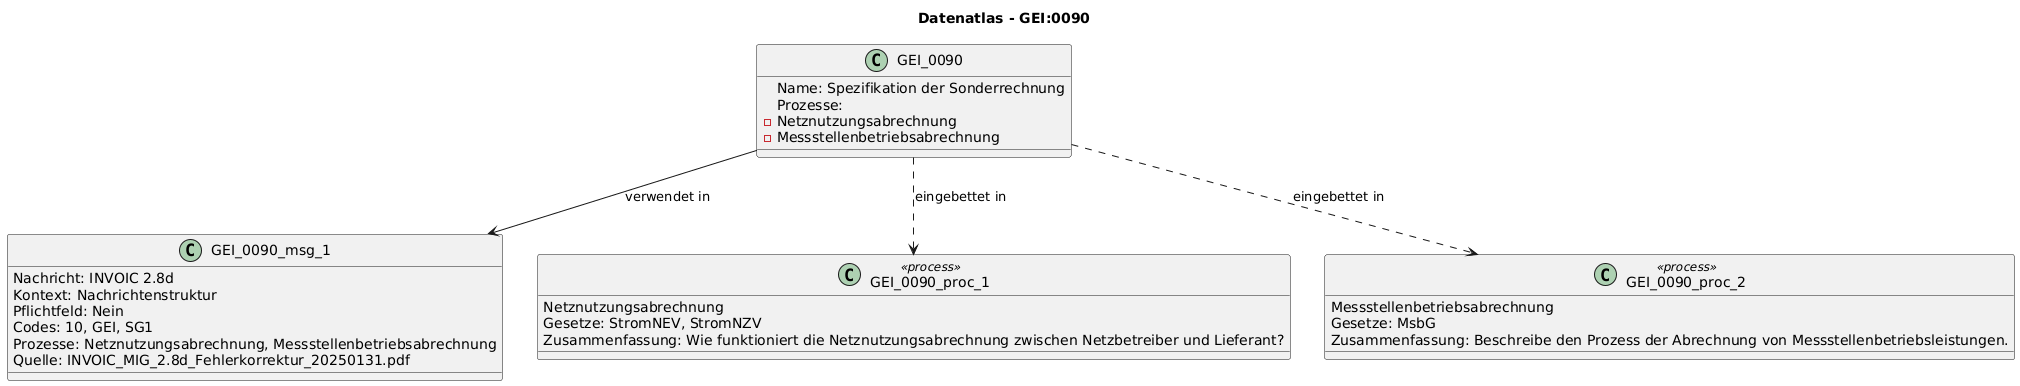

The diagram above was rendered by PlantUML. Its source (embedded in the PNG):
@startuml
title Datenatlas - GEI:0090
class GEI_0090 {
  Name: Spezifikation der Sonderrechnung
  Prozesse:
    - Netznutzungsabrechnung
    - Messstellenbetriebsabrechnung
}
class GEI_0090_msg_1 {
  Nachricht: INVOIC 2.8d
  Kontext: Nachrichtenstruktur
  Pflichtfeld: Nein
  Codes: 10, GEI, SG1
  Prozesse: Netznutzungsabrechnung, Messstellenbetriebsabrechnung
  Quelle: INVOIC_MIG_2.8d_Fehlerkorrektur_20250131.pdf
}
GEI_0090 --> GEI_0090_msg_1 : verwendet in
class GEI_0090_proc_1 <<process>> {
  Netznutzungsabrechnung
  Gesetze: StromNEV, StromNZV
  Zusammenfassung: Wie funktioniert die Netznutzungsabrechnung zwischen Netzbetreiber und Lieferant?
}
GEI_0090 ..> GEI_0090_proc_1 : eingebettet in
class GEI_0090_proc_2 <<process>> {
  Messstellenbetriebsabrechnung
  Gesetze: MsbG
  Zusammenfassung: Beschreibe den Prozess der Abrechnung von Messstellenbetriebsleistungen.
}
GEI_0090 ..> GEI_0090_proc_2 : eingebettet in
@enduml